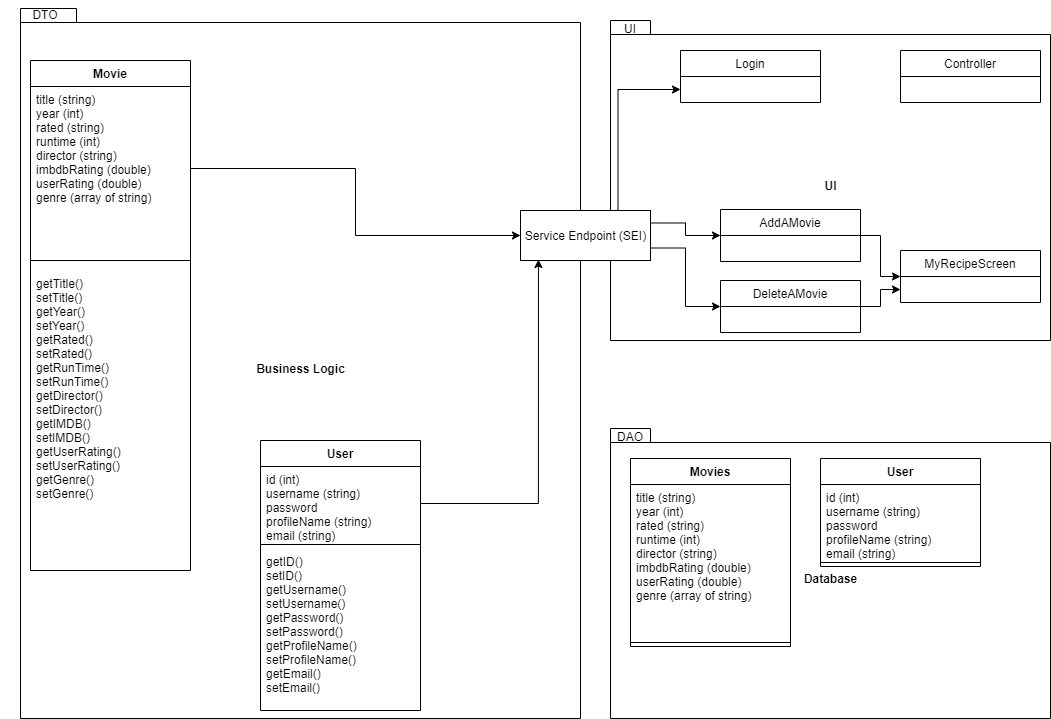

The diagram above was exported from draw.io. Its source (the exported page's mxGraphModel, read from the mxfile embedded in the PNG):
<mxGraphModel dx="2232" dy="764" grid="1" gridSize="10" guides="1" tooltips="1" connect="1" arrows="1" fold="1" page="1" pageScale="1" pageWidth="850" pageHeight="1100" math="0" shadow="0">
  <root>
    <mxCell id="0" />
    <mxCell id="1" parent="0" />
    <mxCell id="M6GUXY2r6FMFCKeiw5oZ-12" value="UI" style="shape=folder;fontStyle=1;spacingTop=10;tabWidth=40;tabHeight=14;tabPosition=left;html=1;" parent="1" vertex="1">
      <mxGeometry x="600" y="40" width="440" height="320" as="geometry" />
    </mxCell>
    <mxCell id="M6GUXY2r6FMFCKeiw5oZ-9" value="Business Logic" style="shape=folder;fontStyle=1;spacingTop=10;tabWidth=40;tabHeight=14;tabPosition=left;html=1;" parent="1" vertex="1">
      <mxGeometry x="10" y="28" width="560" height="710" as="geometry" />
    </mxCell>
    <mxCell id="a9MwZO1zOmP9spwCdnWn-1" value="Movie" style="swimlane;fontStyle=1;align=center;verticalAlign=top;childLayout=stackLayout;horizontal=1;startSize=26;horizontalStack=0;resizeParent=1;resizeParentMax=0;resizeLast=0;collapsible=1;marginBottom=0;" parent="1" vertex="1">
      <mxGeometry x="20" y="80" width="160" height="510" as="geometry" />
    </mxCell>
    <mxCell id="a9MwZO1zOmP9spwCdnWn-2" value="title (string)&#10;year (int)&#10;rated (string)&#10;runtime (int)&#10;director (string)&#10;imbdbRating (double)&#10;userRating (double)&#10;genre (array of string)" style="text;strokeColor=none;fillColor=none;align=left;verticalAlign=top;spacingLeft=4;spacingRight=4;overflow=hidden;rotatable=0;points=[[0,0.5],[1,0.5]];portConstraint=eastwest;" parent="a9MwZO1zOmP9spwCdnWn-1" vertex="1">
      <mxGeometry y="26" width="160" height="164" as="geometry" />
    </mxCell>
    <mxCell id="a9MwZO1zOmP9spwCdnWn-3" value="" style="line;strokeWidth=1;fillColor=none;align=left;verticalAlign=middle;spacingTop=-1;spacingLeft=3;spacingRight=3;rotatable=0;labelPosition=right;points=[];portConstraint=eastwest;" parent="a9MwZO1zOmP9spwCdnWn-1" vertex="1">
      <mxGeometry y="190" width="160" height="20" as="geometry" />
    </mxCell>
    <mxCell id="a9MwZO1zOmP9spwCdnWn-4" value="getTitle()&#10;setTitle()&#10;getYear()&#10;setYear()&#10;getRated()&#10;setRated()&#10;getRunTime()&#10;setRunTime()&#10;getDirector()&#10;setDirector()&#10;getIMDB()&#10;setIMDB()&#10;getUserRating()&#10;setUserRating()&#10;getGenre()&#10;setGenre()&#10;" style="text;strokeColor=none;fillColor=none;align=left;verticalAlign=top;spacingLeft=4;spacingRight=4;overflow=hidden;rotatable=0;points=[[0,0.5],[1,0.5]];portConstraint=eastwest;" parent="a9MwZO1zOmP9spwCdnWn-1" vertex="1">
      <mxGeometry y="210" width="160" height="300" as="geometry" />
    </mxCell>
    <mxCell id="M6GUXY2r6FMFCKeiw5oZ-31" style="edgeStyle=orthogonalEdgeStyle;rounded=0;orthogonalLoop=1;jettySize=auto;html=1;exitX=0.75;exitY=0;exitDx=0;exitDy=0;entryX=0;entryY=0.75;entryDx=0;entryDy=0;" parent="1" source="M6GUXY2r6FMFCKeiw5oZ-8" target="M6GUXY2r6FMFCKeiw5oZ-18" edge="1">
      <mxGeometry relative="1" as="geometry" />
    </mxCell>
    <mxCell id="D9geKBO9hEqycoCpd5Mo-4" style="edgeStyle=orthogonalEdgeStyle;rounded=0;orthogonalLoop=1;jettySize=auto;html=1;exitX=1;exitY=0.25;exitDx=0;exitDy=0;entryX=0;entryY=0.5;entryDx=0;entryDy=0;" parent="1" source="M6GUXY2r6FMFCKeiw5oZ-8" target="M6GUXY2r6FMFCKeiw5oZ-19" edge="1">
      <mxGeometry relative="1" as="geometry">
        <mxPoint x="730" y="260" as="targetPoint" />
      </mxGeometry>
    </mxCell>
    <mxCell id="D9geKBO9hEqycoCpd5Mo-7" style="edgeStyle=orthogonalEdgeStyle;rounded=0;orthogonalLoop=1;jettySize=auto;html=1;exitX=1;exitY=0.75;exitDx=0;exitDy=0;entryX=0;entryY=0.5;entryDx=0;entryDy=0;" parent="1" source="M6GUXY2r6FMFCKeiw5oZ-8" target="D9geKBO9hEqycoCpd5Mo-5" edge="1">
      <mxGeometry relative="1" as="geometry" />
    </mxCell>
    <mxCell id="M6GUXY2r6FMFCKeiw5oZ-8" value="Service Endpoint (SEI)" style="html=1;" parent="1" vertex="1">
      <mxGeometry x="510" y="230" width="130" height="50" as="geometry" />
    </mxCell>
    <mxCell id="M6GUXY2r6FMFCKeiw5oZ-30" style="edgeStyle=orthogonalEdgeStyle;rounded=0;orthogonalLoop=1;jettySize=auto;html=1;entryX=0.138;entryY=0.98;entryDx=0;entryDy=0;entryPerimeter=0;" parent="1" source="M6GUXY2r6FMFCKeiw5oZ-27" target="M6GUXY2r6FMFCKeiw5oZ-8" edge="1">
      <mxGeometry relative="1" as="geometry" />
    </mxCell>
    <mxCell id="M6GUXY2r6FMFCKeiw5oZ-32" style="edgeStyle=orthogonalEdgeStyle;rounded=0;orthogonalLoop=1;jettySize=auto;html=1;exitX=1;exitY=0.5;exitDx=0;exitDy=0;entryX=0;entryY=0.5;entryDx=0;entryDy=0;" parent="1" source="M6GUXY2r6FMFCKeiw5oZ-19" target="M6GUXY2r6FMFCKeiw5oZ-17" edge="1">
      <mxGeometry relative="1" as="geometry" />
    </mxCell>
    <mxCell id="M6GUXY2r6FMFCKeiw5oZ-19" value="AddAMovie" style="swimlane;fontStyle=0;childLayout=stackLayout;horizontal=1;startSize=26;fillColor=none;horizontalStack=0;resizeParent=1;resizeParentMax=0;resizeLast=0;collapsible=1;marginBottom=0;" parent="1" vertex="1">
      <mxGeometry x="710" y="229" width="140" height="52" as="geometry" />
    </mxCell>
    <mxCell id="M6GUXY2r6FMFCKeiw5oZ-17" value="MyRecipeScreen" style="swimlane;fontStyle=0;childLayout=stackLayout;horizontal=1;startSize=26;fillColor=none;horizontalStack=0;resizeParent=1;resizeParentMax=0;resizeLast=0;collapsible=1;marginBottom=0;" parent="1" vertex="1">
      <mxGeometry x="890" y="270" width="140" height="52" as="geometry" />
    </mxCell>
    <mxCell id="M6GUXY2r6FMFCKeiw5oZ-13" value="Controller" style="swimlane;fontStyle=0;childLayout=stackLayout;horizontal=1;startSize=26;fillColor=none;horizontalStack=0;resizeParent=1;resizeParentMax=0;resizeLast=0;collapsible=1;marginBottom=0;" parent="1" vertex="1">
      <mxGeometry x="890" y="70" width="140" height="52" as="geometry" />
    </mxCell>
    <mxCell id="M6GUXY2r6FMFCKeiw5oZ-18" value="Login" style="swimlane;fontStyle=0;childLayout=stackLayout;horizontal=1;startSize=26;fillColor=none;horizontalStack=0;resizeParent=1;resizeParentMax=0;resizeLast=0;collapsible=1;marginBottom=0;" parent="1" vertex="1">
      <mxGeometry x="670" y="70" width="140" height="52" as="geometry" />
    </mxCell>
    <mxCell id="M6GUXY2r6FMFCKeiw5oZ-34" value="Database" style="shape=folder;fontStyle=1;spacingTop=10;tabWidth=40;tabHeight=14;tabPosition=left;html=1;" parent="1" vertex="1">
      <mxGeometry x="600" y="448" width="440" height="290" as="geometry" />
    </mxCell>
    <mxCell id="M6GUXY2r6FMFCKeiw5oZ-35" value="Movies" style="swimlane;fontStyle=1;align=center;verticalAlign=top;childLayout=stackLayout;horizontal=1;startSize=26;horizontalStack=0;resizeParent=1;resizeParentMax=0;resizeLast=0;collapsible=1;marginBottom=0;" parent="1" vertex="1">
      <mxGeometry x="620" y="478" width="160" height="188" as="geometry" />
    </mxCell>
    <mxCell id="M6GUXY2r6FMFCKeiw5oZ-36" value="title (string)&#10;year (int)&#10;rated (string)&#10;runtime (int)&#10;director (string)&#10;imbdbRating (double)&#10;userRating (double)&#10;genre (array of string)" style="text;strokeColor=none;fillColor=none;align=left;verticalAlign=top;spacingLeft=4;spacingRight=4;overflow=hidden;rotatable=0;points=[[0,0.5],[1,0.5]];portConstraint=eastwest;" parent="M6GUXY2r6FMFCKeiw5oZ-35" vertex="1">
      <mxGeometry y="26" width="160" height="154" as="geometry" />
    </mxCell>
    <mxCell id="M6GUXY2r6FMFCKeiw5oZ-37" value="" style="line;strokeWidth=1;fillColor=none;align=left;verticalAlign=middle;spacingTop=-1;spacingLeft=3;spacingRight=3;rotatable=0;labelPosition=right;points=[];portConstraint=eastwest;" parent="M6GUXY2r6FMFCKeiw5oZ-35" vertex="1">
      <mxGeometry y="180" width="160" height="8" as="geometry" />
    </mxCell>
    <mxCell id="M6GUXY2r6FMFCKeiw5oZ-43" value="User" style="swimlane;fontStyle=1;align=center;verticalAlign=top;childLayout=stackLayout;horizontal=1;startSize=26;horizontalStack=0;resizeParent=1;resizeParentMax=0;resizeLast=0;collapsible=1;marginBottom=0;" parent="1" vertex="1">
      <mxGeometry x="810" y="478" width="160" height="108" as="geometry" />
    </mxCell>
    <mxCell id="M6GUXY2r6FMFCKeiw5oZ-44" value="id (int)&#10;username (string)&#10;password&#10;profileName (string)&#10;email (string)" style="text;strokeColor=none;fillColor=none;align=left;verticalAlign=top;spacingLeft=4;spacingRight=4;overflow=hidden;rotatable=0;points=[[0,0.5],[1,0.5]];portConstraint=eastwest;" parent="M6GUXY2r6FMFCKeiw5oZ-43" vertex="1">
      <mxGeometry y="26" width="160" height="74" as="geometry" />
    </mxCell>
    <mxCell id="M6GUXY2r6FMFCKeiw5oZ-45" value="" style="line;strokeWidth=1;fillColor=none;align=left;verticalAlign=middle;spacingTop=-1;spacingLeft=3;spacingRight=3;rotatable=0;labelPosition=right;points=[];portConstraint=eastwest;" parent="M6GUXY2r6FMFCKeiw5oZ-43" vertex="1">
      <mxGeometry y="100" width="160" height="8" as="geometry" />
    </mxCell>
    <mxCell id="M6GUXY2r6FMFCKeiw5oZ-26" value="User" style="swimlane;fontStyle=1;align=center;verticalAlign=top;childLayout=stackLayout;horizontal=1;startSize=26;horizontalStack=0;resizeParent=1;resizeParentMax=0;resizeLast=0;collapsible=1;marginBottom=0;" parent="1" vertex="1">
      <mxGeometry x="250" y="460" width="160" height="270" as="geometry" />
    </mxCell>
    <mxCell id="M6GUXY2r6FMFCKeiw5oZ-27" value="id (int)&#10;username (string)&#10;password&#10;profileName (string)&#10;email (string)" style="text;strokeColor=none;fillColor=none;align=left;verticalAlign=top;spacingLeft=4;spacingRight=4;overflow=hidden;rotatable=0;points=[[0,0.5],[1,0.5]];portConstraint=eastwest;" parent="M6GUXY2r6FMFCKeiw5oZ-26" vertex="1">
      <mxGeometry y="26" width="160" height="74" as="geometry" />
    </mxCell>
    <mxCell id="M6GUXY2r6FMFCKeiw5oZ-28" value="" style="line;strokeWidth=1;fillColor=none;align=left;verticalAlign=middle;spacingTop=-1;spacingLeft=3;spacingRight=3;rotatable=0;labelPosition=right;points=[];portConstraint=eastwest;" parent="M6GUXY2r6FMFCKeiw5oZ-26" vertex="1">
      <mxGeometry y="100" width="160" height="8" as="geometry" />
    </mxCell>
    <mxCell id="M6GUXY2r6FMFCKeiw5oZ-29" value="getID()&#10;setID()&#10;getUsername()&#10;setUsername()&#10;getPassword()&#10;setPassword()&#10;getProfileName()&#10;setProfileName()&#10;getEmail()&#10;setEmail()" style="text;strokeColor=none;fillColor=none;align=left;verticalAlign=top;spacingLeft=4;spacingRight=4;overflow=hidden;rotatable=0;points=[[0,0.5],[1,0.5]];portConstraint=eastwest;" parent="M6GUXY2r6FMFCKeiw5oZ-26" vertex="1">
      <mxGeometry y="108" width="160" height="162" as="geometry" />
    </mxCell>
    <mxCell id="D9geKBO9hEqycoCpd5Mo-2" style="edgeStyle=orthogonalEdgeStyle;rounded=0;orthogonalLoop=1;jettySize=auto;html=1;" parent="1" source="a9MwZO1zOmP9spwCdnWn-2" target="M6GUXY2r6FMFCKeiw5oZ-8" edge="1">
      <mxGeometry relative="1" as="geometry" />
    </mxCell>
    <mxCell id="D9geKBO9hEqycoCpd5Mo-6" style="edgeStyle=orthogonalEdgeStyle;rounded=0;orthogonalLoop=1;jettySize=auto;html=1;exitX=1;exitY=0.5;exitDx=0;exitDy=0;entryX=0;entryY=0.75;entryDx=0;entryDy=0;" parent="1" source="D9geKBO9hEqycoCpd5Mo-5" target="M6GUXY2r6FMFCKeiw5oZ-17" edge="1">
      <mxGeometry relative="1" as="geometry" />
    </mxCell>
    <mxCell id="D9geKBO9hEqycoCpd5Mo-5" value="DeleteAMovie" style="swimlane;fontStyle=0;childLayout=stackLayout;horizontal=1;startSize=26;fillColor=none;horizontalStack=0;resizeParent=1;resizeParentMax=0;resizeLast=0;collapsible=1;marginBottom=0;" parent="1" vertex="1">
      <mxGeometry x="710" y="300" width="140" height="52" as="geometry" />
    </mxCell>
    <mxCell id="iKrxh5SrvPFTU_QcM0II-2" value="DTO" style="text;html=1;strokeColor=none;fillColor=none;align=center;verticalAlign=middle;whiteSpace=wrap;rounded=0;" parent="1" vertex="1">
      <mxGeometry x="-10" y="20" width="90" height="28" as="geometry" />
    </mxCell>
    <mxCell id="iKrxh5SrvPFTU_QcM0II-3" value="UI" style="text;html=1;strokeColor=none;fillColor=none;align=center;verticalAlign=middle;whiteSpace=wrap;rounded=0;" parent="1" vertex="1">
      <mxGeometry x="600" y="38" width="40" height="20" as="geometry" />
    </mxCell>
    <mxCell id="iKrxh5SrvPFTU_QcM0II-4" value="DAO" style="text;html=1;strokeColor=none;fillColor=none;align=center;verticalAlign=middle;whiteSpace=wrap;rounded=0;" parent="1" vertex="1">
      <mxGeometry x="600" y="446" width="40" height="20" as="geometry" />
    </mxCell>
  </root>
</mxGraphModel>